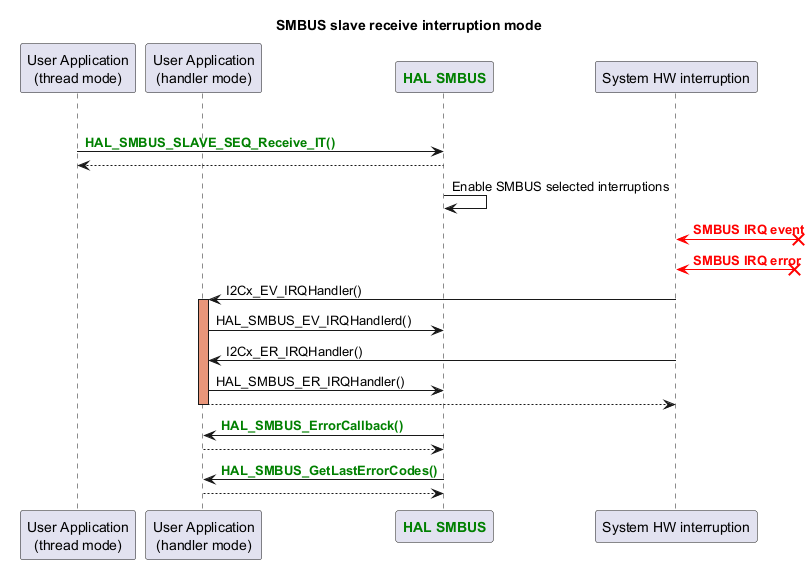

The diagram above was rendered by PlantUML. Its source (embedded in the PNG):
@startuml
  title : <font size:28>SMBUS slave receive interruption mode

  participant "User Application\n(thread mode)" as appli
  participant "User Application\n(handler mode)" as appli_IRQ
  participant "<font color=green><b>HAL SMBUS</b></font>" as SMBUS
  participant "System HW interruption" as interruption

  group#Linen SMBUS operation

    appli->SMBUS : <font color=green><b>HAL_SMBUS_SLAVE_SEQ_Receive_IT()
    return
    SMBUS->SMBUS : Enable SMBUS selected interruptions
    interruption <[#red]-x? : <font color=red><b>SMBUS IRQ event
    interruption <[#red]-x? : <font color=red><b>SMBUS IRQ error
    interruption -> appli_IRQ : I2Cx_EV_IRQHandler()
    activate appli_IRQ #DarkSalmon
    appli_IRQ -> SMBUS : HAL_SMBUS_EV_IRQHandlerd()
    interruption -> appli_IRQ : I2Cx_ER_IRQHandler()
    appli_IRQ -> SMBUS : HAL_SMBUS_ER_IRQHandler()
    return
    deactivate appli_IRQ

    SMBUS -> appli_IRQ: <font color=green><b>HAL_SMBUS_ErrorCallback()
    return
    SMBUS -> appli_IRQ: <font color=green><b>HAL_SMBUS_GetLastErrorCodes()
    return

  @enduml